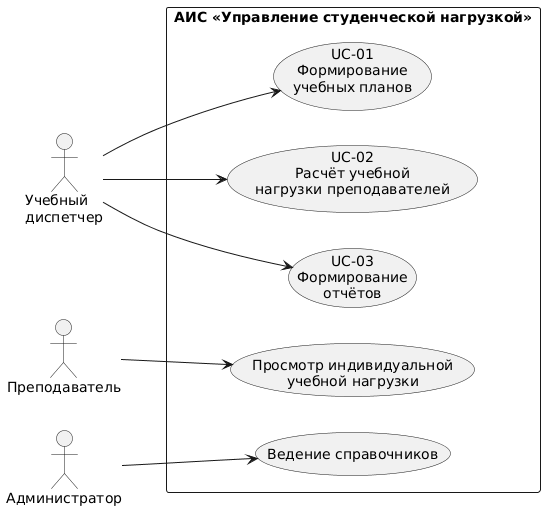

The diagram above was rendered by PlantUML. Its source (embedded in the PNG):
@startuml
left to right direction

actor "Учебный\nдиспетчер" as Dispatcher
actor "Преподаватель" as Teacher
actor "Администратор" as Admin

rectangle "АИС «Управление студенческой нагрузкой»" {
    usecase "UC-01\nФормирование\nучебных планов" as UC01
    usecase "UC-02\nРасчёт учебной\nнагрузки преподавателей" as UC02
    usecase "UC-03\nФормирование\nотчётов" as UC03
    usecase "Просмотр индивидуальной\nучебной нагрузки" as UC04
    usecase "Ведение справочников" as UC05
}

Dispatcher --> UC01
Dispatcher --> UC02
Dispatcher --> UC03

Teacher --> UC04

Admin --> UC05
@enduml